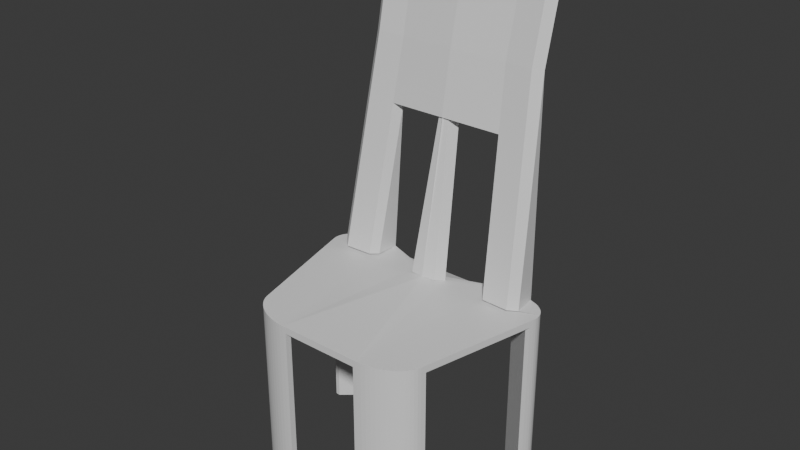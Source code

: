 # Source: chaise.blend  (saved by Blender 4.2.66; exported with 4.5.12 LTS)
import bpy
from mathutils import Matrix  # noqa: F401  (used for matrix-valued properties, if any)

bpy.ops.wm.read_factory_settings(use_empty=True)
scene = bpy.context.scene
scene.name = 'Scene'

# ---- collections
col_collection = bpy.data.collections.new('Collection'); scene.collection.children.link(col_collection)

# ---- materials (node trees are filled in below, after node groups)
mat_material = bpy.data.materials.new('Material')
mat_material.alpha_threshold = 0.0
mat_material.roughness = 0.5
mat_material.line_color = (0.0, 0.0, 0.0, 1.0)

# ---- material node trees
mat_material.use_nodes = True; mat_material.node_tree.nodes.clear()
_N = mat_material.node_tree.nodes; _L = mat_material.node_tree.links
n0 = _N.new('ShaderNodeOutputMaterial'); n0.name = 'Material Output'; n0.location = (300, 300)
n1 = _N.new('ShaderNodeBsdfPrincipled'); n1.name = 'Principled BSDF'; n1.location = (10, 300)
n1.inputs[3].default_value = 1.45
_L.new(n1.outputs[0], n0.inputs[0])
n0.is_active_output = True

# ---- world
world_world = bpy.data.worlds.new('World'); scene.world = world_world
world_world.use_nodes = True; world_world.node_tree.nodes.clear()
_N = world_world.node_tree.nodes; _L = world_world.node_tree.links
n0 = _N.new('ShaderNodeOutputWorld'); n0.name = 'World Output'; n0.location = (300, 300)
n1 = _N.new('ShaderNodeBackground'); n1.name = 'Background'; n1.location = (10, 300)
n1.inputs[0].default_value = (0.05088, 0.05088, 0.05088, 1.0)
_L.new(n1.outputs[0], n0.inputs[0])
n0.is_active_output = True
world_world.color = (0.05088, 0.05088, 0.05088)
world_world.sun_shadow_jitter_overblur = 0.0

# ---- meshes
me_cube = bpy.data.meshes.new('Cube')
me_cube.from_pydata([(0.0, 0.6296, -1.0), (0.0, -0.6296, 1.0), (0.0, -0.6296, -1.0), (0.0, 0.4541, 1.411), (0.9463, 0.4311, 1.0), (0.6803, 0.6296, 1.0), (0.9503, 0.4534, 1.0), (0.9502, 0.4753, 1.0), (0.9461, 0.4967, 1.0), (0.9379, 0.5172, 1.0), (0.9259, 0.5367, 1.0), (0.91, 0.5549, 1.0), (0.8906, 0.5714, 1.0), (0.8679, 0.5863, 1.0), (0.8422, 0.5991, 1.0), (0.8137, 0.4347, 1.549), (0.7829, 0.6184, 1.0), (0.7501, 0.6246, 1.0), (0.7158, 0.6283, 1.0), (0.6803, 0.6296, -1.0), (0.9463, 0.4311, -1.0), (0.7158, 0.6283, -1.0), (0.7501, 0.6246, -1.0), (0.7829, 0.6184, -1.0), (0.8137, 0.6099, -1.0), (0.8422, 0.5991, -1.0), (0.8679, 0.5863, -1.0), (0.8906, 0.5714, -1.0), (0.91, 0.5549, -1.0), (0.9259, 0.5367, -1.0), (0.9379, 0.5172, -1.0), (0.9461, 0.4967, -1.0), (0.9502, 0.4753, -1.0), (0.9503, 0.4534, -1.0), (0.3396, -0.6296, 1.0), (0.713, -0.4311, 1.0), (0.3757, -0.6283, 1.0), (0.4121, -0.6246, 1.0), (0.4482, -0.6184, 1.0), (0.4836, -0.6099, 1.0), (0.5179, -0.5991, 1.0), (0.5506, -0.5863, 1.0), (0.5814, -0.5714, 1.0), (0.6097, -0.5549, 1.0), (0.6354, -0.5367, 1.0), (0.658, -0.5172, 1.0), (0.6773, -0.4967, 1.0), (0.693, -0.4753, 1.0), (0.7049, -0.4534, 1.0), (0.713, -0.4311, -1.0), (0.3396, -0.6296, -1.0), (0.7049, -0.4534, -1.0), (0.693, -0.4753, -1.0), (0.6773, -0.4967, -1.0), (0.658, -0.5172, -1.0), (0.6354, -0.5367, -1.0), (0.6097, -0.5549, -1.0), (0.5814, -0.5714, -1.0), (0.5506, -0.5863, -1.0), (0.5179, -0.5991, -1.0), (0.4836, -0.6099, -1.0), (0.4482, -0.6184, -1.0), (0.4121, -0.6246, -1.0), (0.3757, -0.6283, -1.0), (0.6465, 0.6296, -1.0), (0.9385, 0.4024, -1.0), (0.6485, 0.5953, -1.0), (0.9041, 0.4003, -1.0), (0.9463, 0.4311, -53.41), (0.9503, 0.4534, -53.41), (0.9502, 0.4753, -53.41), (0.9461, 0.4967, -53.41), (0.9379, 0.5172, -53.41), (0.9259, 0.5367, -53.41), (0.91, 0.5549, -53.41), (0.8906, 0.5714, -53.41), (0.8679, 0.5863, -53.41), (0.8422, 0.5991, -53.41), (0.8137, 0.6099, -53.41), (0.7829, 0.6184, -53.41), (0.7501, 0.6246, -53.41), (0.7158, 0.6283, -53.41), (0.6803, 0.6296, -53.41), (0.9385, 0.4024, -53.41), (0.6465, 0.6296, -53.41), (0.6485, 0.5953, -53.41), (0.9041, 0.4003, -53.41), (0.3113, -0.6296, -1.0), (0.722, -0.3977, -1.0), (0.3104, -0.5868, -1.0), (0.6828, -0.3843, -1.0), (0.3396, -0.6296, -53.57), (0.3757, -0.6283, -53.57), (0.4121, -0.6246, -53.57), (0.4482, -0.6184, -53.57), (0.4836, -0.6099, -53.57), (0.5179, -0.5991, -53.57), (0.5506, -0.5863, -53.57), (0.5814, -0.5714, -53.57), (0.6097, -0.5549, -53.57), (0.6354, -0.5367, -53.57), (0.658, -0.5172, -53.57), (0.6773, -0.4967, -53.57), (0.693, -0.4753, -53.57), (0.7049, -0.4534, -53.57), (0.713, -0.4311, -53.57), (0.3113, -0.6296, -53.57), (0.722, -0.3977, -53.57), (0.3104, -0.5868, -53.57), (0.6828, -0.3843, -53.57), (0.4923, 0.4541, 1.411), (0.8001, 0.4245, 1.622), (0.7501, 0.3832, 1.919), (0.5342, 0.3938, 1.843), (0.0, 0.3754, 1.975), (0.1476, 0.4541, 1.411), (0.1057, 0.3876, 1.887), (0.691, 0.7092, 63.32), (0.7218, 0.7008, 63.39), (0.6582, 0.7153, 63.27), (0.6239, 0.719, 63.23), (0.5884, 0.7202, 63.22), (0.4004, 0.7202, 63.22), (0.7082, 0.6907, 63.48), (0.6583, 0.6493, 63.85), (0.4424, 0.66, 63.76), (0.0, 0.7202, 63.28), (0.0, 0.6415, 63.84), (0.05573, 0.7202, 63.28), (0.01385, 0.6537, 63.75), (0.5342, 0.3938, 1.843), (0.4923, 0.6296, 1.0), (0.4424, 0.66, 63.76), (0.4004, 0.7202, 63.22), (0.428, 0.6404, 44.73), (0.469, 0.5828, 45.77), (0.469, 0.5828, 45.77), (0.428, 0.6311, 44.98), (0.0, 0.6351, 64.38), (0.0, 0.6953, 63.84), (0.0, 0.6045, 45.31), (0.0, 0.5579, 46.27), (0.3983, 0.7463, 62.99), (0.4259, 0.6665, 44.54), (0.0, 0.7214, 63.61), (0.0, 0.631, 45.3), (0.7064, 0.705, 63.36), (0.7213, 0.8781, 95.58), (0.7367, 0.8739, 95.62), (0.6731, 0.8884, 95.49), (0.7059, 0.8823, 95.54), (0.6387, 0.8921, 95.46), (0.6033, 0.8933, 95.44), (0.4153, 0.8933, 95.44), (0.7231, 0.8638, 95.71), (0.6731, 0.8224, 96.07), (0.4572, 0.8331, 95.98), (0.4572, 0.8331, 95.98), (0.4153, 0.8933, 95.44), (0.0, 0.8082, 96.6), (0.0, 0.8684, 96.06), (0.4132, 0.9194, 95.21), (0.0, 0.8945, 95.83)], [], [(50, 34, 1, 2, 87), (4, 6, 7, 8, 9, 10, 11, 12, 13, 14, 15, 111, 112, 130, 131, 115, 116, 114, 1, 34, 36, 37, 38, 39, 40, 41, 42, 43, 44, 45, 46, 47, 48, 35), (20, 4, 35, 49, 88, 65), (0, 64, 66, 67, 65, 88, 90, 89, 87, 2), (4, 20, 33, 6), (6, 33, 32, 7), (7, 32, 31, 8), (8, 31, 30, 9), (9, 30, 29, 10), (10, 29, 28, 11), (11, 28, 27, 12), (12, 27, 26, 13), (13, 26, 25, 14), (14, 25, 24, 15), (15, 24, 23, 16), (16, 23, 22, 17), (17, 22, 21, 18), (18, 21, 19, 5), (34, 50, 63, 36), (36, 63, 62, 37), (37, 62, 61, 38), (38, 61, 60, 39), (39, 60, 59, 40), (40, 59, 58, 41), (41, 58, 57, 42), (42, 57, 56, 43), (43, 56, 55, 44), (44, 55, 54, 45), (45, 54, 53, 46), (46, 53, 52, 47), (47, 52, 51, 48), (48, 51, 49, 35), (0, 3, 115, 131, 5, 19, 64), (83, 86, 85, 84, 82, 81, 80, 79, 78, 77, 76, 75, 74, 73, 72, 71, 70, 69, 68), (25, 26, 76, 77), (19, 21, 81, 82), (32, 33, 69, 70), (66, 64, 84, 85), (27, 28, 74, 75), (22, 23, 79, 80), (67, 66, 85, 86), (20, 65, 83, 68), (29, 30, 72, 73), (24, 25, 77, 78), (65, 67, 86, 83), (31, 32, 70, 71), (26, 27, 75, 76), (21, 22, 80, 81), (33, 20, 68, 69), (28, 29, 73, 74), (23, 24, 78, 79), (64, 19, 82, 84), (30, 31, 71, 72), (89, 90, 109, 108), (106, 108, 109, 107, 105, 104, 103, 102, 101, 100, 99, 98, 97, 96, 95, 94, 93, 92, 91), (59, 60, 95, 96), (54, 55, 100, 101), (90, 88, 107, 109), (61, 62, 93, 94), (56, 57, 98, 99), (51, 52, 103, 104), (63, 50, 91, 92), (58, 59, 96, 97), (53, 54, 101, 102), (50, 87, 106, 91), (60, 61, 94, 95), (55, 56, 99, 100), (49, 51, 104, 105), (88, 49, 105, 107), (62, 63, 92, 93), (87, 89, 108, 106), (57, 58, 97, 98), (52, 53, 102, 103), (116, 115, 128, 129), (17, 18, 120, 119), (132, 124, 155, 156), (127, 129, 128, 126), (114, 116, 129, 127), (112, 111, 123, 124), (15, 16, 117, 146, 118), (130, 112, 124, 132, 135), (18, 5, 121, 120), (110, 113, 136, 134), (16, 17, 119, 117), (111, 15, 118, 123), (5, 131, 137, 133, 121), (115, 3, 126, 128), (113, 110, 131, 130), (122, 125, 132, 133), (125, 136, 113, 130, 135, 132), (110, 134, 122, 133, 137, 131), (144, 139, 160, 162), (140, 141, 138, 139), (134, 136, 141, 140), (136, 125, 138, 141), (140, 139, 144, 145), (142, 143, 145, 144), (122, 134, 143, 142), (124, 123, 154, 155), (134, 140, 145, 143), (16, 15, 14), (14, 25, 23, 16), (153, 156, 155, 154, 148, 147, 150, 149, 151, 152), (157, 158, 160, 159), (160, 158, 161, 162), (138, 125, 157, 159), (133, 132, 156, 153), (118, 146, 147, 148), (117, 119, 149, 150), (139, 138, 159, 160), (122, 142, 161, 158), (123, 118, 148, 154), (119, 120, 151, 149), (120, 121, 152, 151), (142, 144, 162, 161), (125, 122, 158, 157), (121, 133, 153, 152), (146, 117, 150, 147)])
_uv = me_cube.uv_layers.new(name='UVMap')
_uv.uv.foreach_set('vector', [0.375, 0.8106, 0.625, 0.8106, 0.625, 0.875, 0.375, 0.875, 0.375, 0.816, 0.625, 0.5394, 0.6253, 0.535, 0.6261, 0.5306, 0.6274, 0.5264, 0.6292, 0.5223, 0.6315, 0.5184, 0.6341, 0.5148, 0.6372, 0.5115, 0.6405, 0.5086, 0.644, 0.506, 0.6479, 0.5039, 0.6493, 0.506, 0.6546, 0.5143, 0.682, 0.5121, 0.6885, 0.5, 0.7316, 0.5, 0.7361, 0.5134, 0.75, 0.5159, 0.75, 0.75, 0.6856, 0.75, 0.6788, 0.7498, 0.672, 0.749, 0.6653, 0.7478, 0.6588, 0.7461, 0.6527, 0.744, 0.6469, 0.7414, 0.6418, 0.7385, 0.6373, 0.7352, 0.6335, 0.7316, 0.6304, 0.7277, 0.6281, 0.7236, 0.6264, 0.7194, 0.6253, 0.715, 0.625, 0.7106, 0.375, 0.5394, 0.625, 0.5394, 0.625, 0.7106, 0.375, 0.7106, 0.375, 0.704, 0.375, 0.5451, 0.25, 0.5, 0.3308, 0.5, 0.3318, 0.5068, 0.3704, 0.5455, 0.375, 0.5451, 0.375, 0.704, 0.3681, 0.7013, 0.3079, 0.7415, 0.309, 0.75, 0.25, 0.75, 0.625, 0.5394, 0.375, 0.5394, 0.375, 0.535, 0.625, 0.535, 0.625, 0.535, 0.375, 0.535, 0.375, 0.5308, 0.625, 0.5308, 0.625, 0.5308, 0.375, 0.5308, 0.375, 0.5268, 0.625, 0.5268, 0.625, 0.5268, 0.375, 0.5268, 0.375, 0.523, 0.625, 0.523, 0.625, 0.523, 0.375, 0.523, 0.375, 0.5194, 0.625, 0.5194, 0.625, 0.5194, 0.375, 0.5194, 0.375, 0.5163, 0.625, 0.5163, 0.625, 0.5163, 0.375, 0.5163, 0.375, 0.5, 0.625, 0.5, 0.625, 0.5, 0.375, 0.5, 0.375, 0.4835, 0.625, 0.4835, 0.625, 0.4835, 0.375, 0.4835, 0.375, 0.4803, 0.625, 0.4803, 0.625, 0.4803, 0.375, 0.4803, 0.375, 0.4767, 0.625, 0.4767, 0.625, 0.4767, 0.375, 0.4767, 0.375, 0.4729, 0.625, 0.4729, 0.625, 0.4729, 0.375, 0.4729, 0.375, 0.4688, 0.625, 0.4688, 0.625, 0.4688, 0.375, 0.4688, 0.375, 0.4645, 0.625, 0.4645, 0.625, 0.4645, 0.375, 0.4645, 0.375, 0.46, 0.625, 0.46, 0.625, 0.8106, 0.375, 0.8106, 0.375, 0.8038, 0.625, 0.8038, 0.625, 0.8038, 0.375, 0.8038, 0.375, 0.7969, 0.625, 0.7969, 0.625, 0.7969, 0.375, 0.7969, 0.375, 0.79, 0.625, 0.79, 0.625, 0.79, 0.375, 0.79, 0.375, 0.7833, 0.625, 0.7833, 0.625, 0.7833, 0.375, 0.7833, 0.375, 0.7768, 0.625, 0.7768, 0.625, 0.7768, 0.375, 0.7768, 0.375, 0.7706, 0.625, 0.7706, 0.625, 0.7706, 0.375, 0.7706, 0.375, 0.75, 0.625, 0.75, 0.625, 0.75, 0.375, 0.75, 0.375, 0.7366, 0.625, 0.7366, 0.625, 0.7366, 0.375, 0.7366, 0.375, 0.7326, 0.625, 0.7326, 0.625, 0.7326, 0.375, 0.7326, 0.375, 0.7284, 0.625, 0.7284, 0.625, 0.7284, 0.375, 0.7284, 0.375, 0.724, 0.625, 0.724, 0.625, 0.724, 0.375, 0.724, 0.375, 0.7195, 0.625, 0.7195, 0.625, 0.7195, 0.375, 0.7195, 0.375, 0.7151, 0.625, 0.7151, 0.625, 0.7151, 0.375, 0.7151, 0.375, 0.7106, 0.625, 0.7106, 0.375, 0.375, 0.625, 0.375, 0.625, 0.3934, 0.625, 0.4365, 0.625, 0.46, 0.375, 0.46, 0.375, 0.4558, 0.375, 0.5451, 0.3704, 0.5455, 0.3318, 0.5068, 0.3308, 0.5, 0.335, 0.5, 0.3395, 0.5002, 0.3439, 0.501, 0.3481, 0.5022, 0.3521, 0.5039, 0.356, 0.506, 0.3595, 0.5086, 0.3628, 0.5115, 0.3659, 0.5148, 0.3685, 0.5184, 0.3708, 0.5223, 0.3726, 0.5264, 0.3739, 0.5306, 0.3747, 0.535, 0.375, 0.5394, 0.375, 0.4803, 0.375, 0.4835, 0.375, 0.4835, 0.375, 0.4803, 0.375, 0.46, 0.375, 0.4645, 0.375, 0.4645, 0.375, 0.46, 0.375, 0.5308, 0.375, 0.535, 0.375, 0.535, 0.375, 0.5308, 0.3318, 0.5068, 0.3308, 0.5, 0.3308, 0.5, 0.3318, 0.5068, 0.375, 0.5, 0.375, 0.5163, 0.375, 0.5163, 0.375, 0.5, 0.375, 0.4688, 0.375, 0.4729, 0.375, 0.4729, 0.375, 0.4688, 0.3704, 0.5455, 0.3318, 0.5068, 0.3318, 0.5068, 0.3704, 0.5455, 0.375, 0.5394, 0.375, 0.5451, 0.375, 0.5451, 0.375, 0.5394, 0.375, 0.5194, 0.375, 0.523, 0.375, 0.523, 0.375, 0.5194, 0.375, 0.4767, 0.375, 0.4803, 0.375, 0.4803, 0.375, 0.4767, 0.375, 0.5451, 0.3704, 0.5455, 0.3704, 0.5455, 0.375, 0.5451, 0.375, 0.5268, 0.375, 0.5308, 0.375, 0.5308, 0.375, 0.5268, 0.375, 0.4835, 0.375, 0.5, 0.375, 0.5, 0.375, 0.4835, 0.375, 0.4645, 0.375, 0.4688, 0.375, 0.4688, 0.375, 0.4645, 0.375, 0.535, 0.375, 0.5394, 0.375, 0.5394, 0.375, 0.535, 0.375, 0.5163, 0.375, 0.5194, 0.375, 0.5194, 0.375, 0.5163, 0.375, 0.4729, 0.375, 0.4767, 0.375, 0.4767, 0.375, 0.4729, 0.375, 0.4558, 0.375, 0.46, 0.375, 0.46, 0.375, 0.4558, 0.375, 0.523, 0.375, 0.5268, 0.375, 0.5268, 0.375, 0.523, 0.3079, 0.7415, 0.3681, 0.7013, 0.3681, 0.7013, 0.3079, 0.7415, 0.309, 0.75, 0.3079, 0.7415, 0.3681, 0.7013, 0.375, 0.704, 0.375, 0.7106, 0.3747, 0.715, 0.3736, 0.7194, 0.3719, 0.7236, 0.3696, 0.7277, 0.3665, 0.7316, 0.3627, 0.7352, 0.3582, 0.7385, 0.3531, 0.7414, 0.3473, 0.744, 0.3412, 0.7461, 0.3347, 0.7478, 0.328, 0.749, 0.3212, 0.7498, 0.3144, 0.75, 0.375, 0.7768, 0.375, 0.7833, 0.375, 0.7833, 0.375, 0.7768, 0.375, 0.7284, 0.375, 0.7326, 0.375, 0.7326, 0.375, 0.7284, 0.3681, 0.7013, 0.375, 0.704, 0.375, 0.704, 0.3681, 0.7013, 0.375, 0.79, 0.375, 0.7969, 0.375, 0.7969, 0.375, 0.79, 0.375, 0.7366, 0.375, 0.75, 0.375, 0.75, 0.375, 0.7366, 0.375, 0.7151, 0.375, 0.7195, 0.375, 0.7195, 0.375, 0.7151, 0.375, 0.8038, 0.375, 0.8106, 0.375, 0.8106, 0.375, 0.8038, 0.375, 0.7706, 0.375, 0.7768, 0.375, 0.7768, 0.375, 0.7706, 0.375, 0.724, 0.375, 0.7284, 0.375, 0.7284, 0.375, 0.724, 0.375, 0.8106, 0.375, 0.816, 0.375, 0.816, 0.375, 0.8106, 0.375, 0.7833, 0.375, 0.79, 0.375, 0.79, 0.375, 0.7833, 0.375, 0.7326, 0.375, 0.7366, 0.375, 0.7366, 0.375, 0.7326, 0.375, 0.7106, 0.375, 0.7151, 0.375, 0.7151, 0.375, 0.7106, 0.375, 0.704, 0.375, 0.7106, 0.375, 0.7106, 0.375, 0.704, 0.375, 0.7969, 0.375, 0.8038, 0.375, 0.8038, 0.375, 0.7969, 0.309, 0.75, 0.3079, 0.7415, 0.3079, 0.7415, 0.309, 0.75, 0.375, 0.75, 0.375, 0.7706, 0.375, 0.7706, 0.375, 0.75, 0.375, 0.7195, 0.375, 0.724, 0.375, 0.724, 0.375, 0.7195, 0.7361, 0.5134, 0.7316, 0.5, 0.7316, 0.5, 0.7361, 0.5134, 0.625, 0.4688, 0.625, 0.4645, 0.625, 0.4645, 0.625, 0.4688, 0.682, 0.5121, 0.6546, 0.5143, 0.6546, 0.5143, 0.682, 0.5121, 0.75, 0.5159, 0.7361, 0.5134, 0.7316, 0.5, 0.75, 0.5, 0.75, 0.5159, 0.7361, 0.5134, 0.7361, 0.5134, 0.75, 0.5159, 0.6546, 0.5143, 0.6493, 0.506, 0.6493, 0.506, 0.6546, 0.5143, 0.625, 0.4767, 0.625, 0.4729, 0.625, 0.4729, 0.625, 0.4748, 0.625, 0.4767, 0.682, 0.5121, 0.6546, 0.5143, 0.6546, 0.5143, 0.682, 0.5121, 0.682, 0.5121, 0.625, 0.4645, 0.625, 0.46, 0.625, 0.46, 0.625, 0.4645, 0.6885, 0.5, 0.682, 0.5121, 0.682, 0.5121, 0.6885, 0.5, 0.625, 0.4729, 0.625, 0.4688, 0.625, 0.4688, 0.625, 0.4729, 0.6493, 0.506, 0.6479, 0.5039, 0.6479, 0.5039, 0.6493, 0.506, 0.625, 0.46, 0.625, 0.4365, 0.625, 0.4365, 0.625, 0.4365, 0.625, 0.46, 0.625, 0.3934, 0.625, 0.375, 0.625, 0.375, 0.625, 0.3934, 0.682, 0.5121, 0.6885, 0.5, 0.6885, 0.5, 0.682, 0.5121, 0.6885, 0.5, 0.682, 0.5121, 0.682, 0.5121, 0.6885, 0.5, 0.682, 0.5121, 0.682, 0.5121, 0.682, 0.5121, 0.682, 0.5121, 0.682, 0.5121, 0.682, 0.5121, 0.6885, 0.5, 0.6885, 0.5, 0.6885, 0.5, 0.6885, 0.5, 0.6885, 0.5, 0.6885, 0.5, 0.6885, 0.5, 0.6885, 0.5, 0.6885, 0.5, 0.6885, 0.5, 0.6885, 0.5, 0.682, 0.5121, 0.682, 0.5121, 0.6885, 0.5, 0.6885, 0.5, 0.682, 0.5121, 0.682, 0.5121, 0.6885, 0.5, 0.682, 0.5121, 0.682, 0.5121, 0.682, 0.5121, 0.682, 0.5121, 0.6885, 0.5, 0.6885, 0.5, 0.6885, 0.5, 0.6885, 0.5, 0.6885, 0.5, 0.6885, 0.5, 0.6885, 0.5, 0.6885, 0.5, 0.6885, 0.5, 0.6885, 0.5, 0.6885, 0.5, 0.6885, 0.5, 0.6546, 0.5143, 0.6493, 0.506, 0.6493, 0.506, 0.6546, 0.5143, 0.6885, 0.5, 0.6885, 0.5, 0.6885, 0.5, 0.6885, 0.5, 0.625, 0.4729, 0.625, 0.4767, 0.644, 0.506, 0.625, 0.4803, 0.375, 0.4803, 0.375, 0.4729, 0.625, 0.4729, 0.6885, 0.5, 0.682, 0.5121, 0.6546, 0.5143, 0.6493, 0.506, 0.6479, 0.5039, 0.6499, 0.5031, 0.6519, 0.5022, 0.6561, 0.501, 0.6605, 0.5002, 0.665, 0.5, 0.682, 0.5121, 0.6885, 0.5, 0.6885, 0.5, 0.682, 0.5121, 0.6885, 0.5, 0.6885, 0.5, 0.6885, 0.5, 0.6885, 0.5, 0.682, 0.5121, 0.682, 0.5121, 0.682, 0.5121, 0.682, 0.5121, 0.6885, 0.5, 0.682, 0.5121, 0.682, 0.5121, 0.6885, 0.5, 0.625, 0.4767, 0.625, 0.4748, 0.625, 0.4748, 0.625, 0.4767, 0.625, 0.4729, 0.625, 0.4688, 0.625, 0.4688, 0.625, 0.4729, 0.6885, 0.5, 0.682, 0.5121, 0.682, 0.5121, 0.6885, 0.5, 0.6885, 0.5, 0.6885, 0.5, 0.6885, 0.5, 0.6885, 0.5, 0.6493, 0.506, 0.6479, 0.5039, 0.6479, 0.5039, 0.6493, 0.506, 0.625, 0.4688, 0.625, 0.4645, 0.625, 0.4645, 0.625, 0.4688, 0.625, 0.4645, 0.625, 0.46, 0.625, 0.46, 0.625, 0.4645, 0.6885, 0.5, 0.6885, 0.5, 0.6885, 0.5, 0.6885, 0.5, 0.682, 0.5121, 0.6885, 0.5, 0.6885, 0.5, 0.682, 0.5121, 0.625, 0.46, 0.625, 0.4365, 0.625, 0.4365, 0.625, 0.46, 0.625, 0.4748, 0.625, 0.4729, 0.625, 0.4729, 0.625, 0.4748])
me_cube.materials.append(mat_material)
me_cube.use_mirror_vertex_groups = False
me_cube.update()

# ---- objects
ob_cube = bpy.data.objects.new('Cube', me_cube)

# ---- transforms, parenting, visibility, modifiers, constraints
ob_cube.location = (0.0, 0.0, 0.0)
ob_cube.scale = (1.85, 2.05, 0.05)
ob_cube.lock_rotations_4d = False
ob_cube.empty_display_type = 'ARROWS'
ob_cube.lineart.crease_threshold = 0.0
_m = ob_cube.modifiers.new('Mirror', 'MIRROR')
_m.use_clip = True

# ---- collection membership
col_collection.objects.link(ob_cube)

# ---- scene / render settings (as saved in the file)
scene.frame_start = 1; scene.frame_end = 250; scene.frame_set(1)
scene.render.engine = 'BLENDER_EEVEE_NEXT'
bpy.context.view_layer.update()

# ---- added for rendering (the .blend has no active camera and no usable light): camera, sun
cam_auto = bpy.data.cameras.new('AutoCamera')
cam_auto.lens = 50.0
cam_auto.sensor_width = 36.0
cam_auto.clip_end = 1000.0
ob_auto_camera = bpy.data.objects.new('AutoCamera', cam_auto)
scene.collection.objects.link(ob_auto_camera)
ob_auto_camera.location = (8.2143, -9.56009, 7.6471)
ob_auto_camera.rotation_euler = (1.09748, -7.21219e-08, 0.694738)
scene.camera = ob_auto_camera
light_auto_sun = bpy.data.lights.new('AutoSun', 'SUN')
light_auto_sun.energy = 3.0
light_auto_sun.angle = 0.0523599
ob_auto_sun = bpy.data.objects.new('AutoSun', light_auto_sun)
scene.collection.objects.link(ob_auto_sun)
ob_auto_sun.rotation_euler = (0.872665, 0.174533, 0.523599)
bpy.context.view_layer.update()
